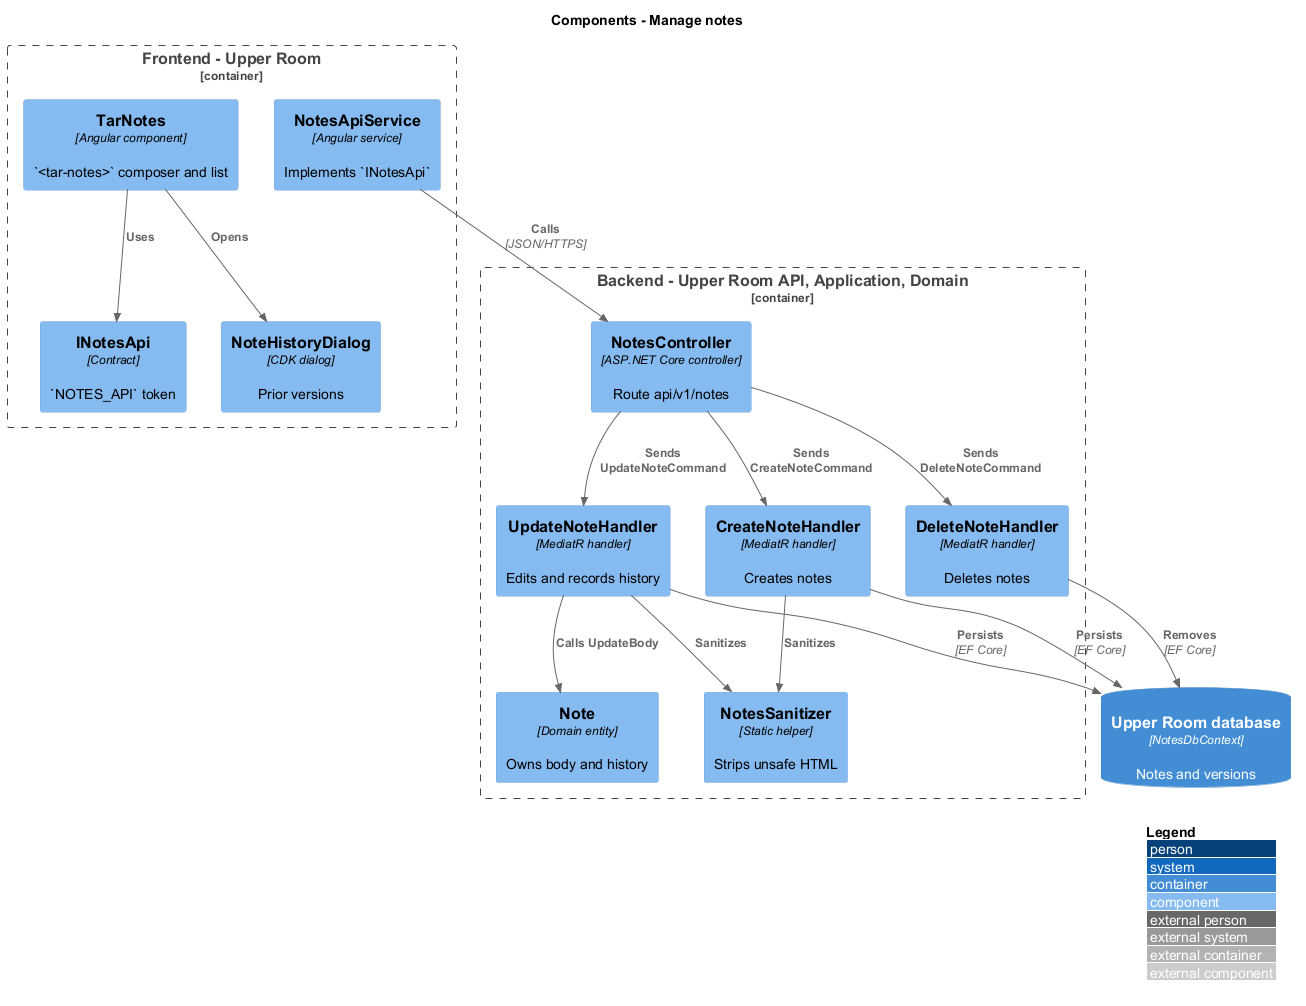

The diagram above was rendered by PlantUML. Its source (embedded in the PNG):
@startuml
!include <C4/C4_Component>
LAYOUT_WITH_LEGEND()
title Components - Manage notes
Container_Boundary(browser, "Frontend - Upper Room") {
Component(f0, "TarNotes", "Angular component", "`<tar-notes>` composer and list")
Component(f1, "NoteHistoryDialog", "CDK dialog", "Prior versions")
Component(f2, "INotesApi", "Contract", "`NOTES_API` token")
Component(f3, "NotesApiService", "Angular service", "Implements `INotesApi`")
}
Container_Boundary(backend, "Backend - Upper Room API, Application, Domain") {
Component(b0, "NotesController", "ASP.NET Core controller", "Route api/v1/notes")
Component(b1, "CreateNoteHandler", "MediatR handler", "Creates notes")
Component(b2, "UpdateNoteHandler", "MediatR handler", "Edits and records history")
Component(b3, "DeleteNoteHandler", "MediatR handler", "Deletes notes")
Component(b4, "NotesSanitizer", "Static helper", "Strips unsafe HTML")
Component(b5, "Note", "Domain entity", "Owns body and history")
}
ContainerDb(data, "Upper Room database", "NotesDbContext", "Notes and versions")
Rel(f0, f1, "Opens")
Rel(f0, f2, "Uses")
Rel(f3, b0, "Calls", "JSON/HTTPS")
Rel(b0, b1, "Sends CreateNoteCommand")
Rel(b0, b2, "Sends UpdateNoteCommand")
Rel(b0, b3, "Sends DeleteNoteCommand")
Rel(b1, b4, "Sanitizes")
Rel(b2, b4, "Sanitizes")
Rel(b2, b5, "Calls UpdateBody")
Rel(b1, data, "Persists", "EF Core")
Rel(b2, data, "Persists", "EF Core")
Rel(b3, data, "Removes", "EF Core")
@enduml